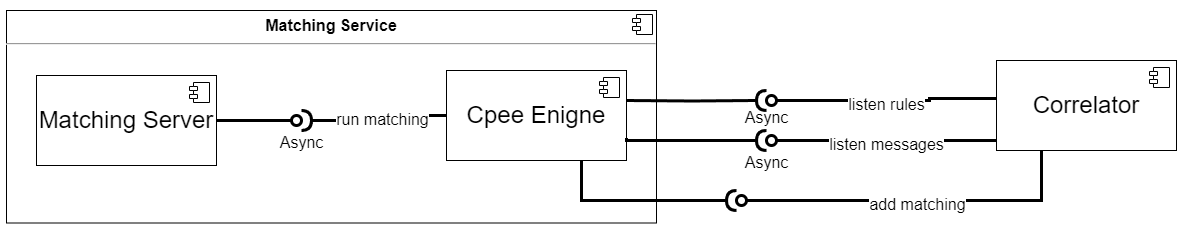

The diagram above was exported from draw.io. Its source (the exported page's mxGraphModel, read from the mxfile embedded in the PNG):
<mxGraphModel dx="4038" dy="1188" grid="1" gridSize="10" guides="1" tooltips="1" connect="1" arrows="1" fold="1" page="1" pageScale="1" pageWidth="1100" pageHeight="850" background="none" math="0" shadow="0">
  <root>
    <mxCell id="0" />
    <mxCell id="1" parent="0" />
    <mxCell id="LPEsuBZ8UFIONFWetdrA-45" value="&lt;p style=&quot;margin: 6px 0px 0px; text-align: center; font-size: 16px;&quot;&gt;&lt;b style=&quot;&quot;&gt;&lt;font style=&quot;font-size: 16px;&quot;&gt;Matching Service&lt;/font&gt;&lt;/b&gt;&lt;/p&gt;&lt;hr style=&quot;font-size: 16px;&quot;&gt;&lt;p style=&quot;margin:0px;margin-left:8px;&quot;&gt;&lt;br&gt;&lt;/p&gt;" style="align=left;overflow=fill;html=1;dropTarget=0;whiteSpace=wrap;" parent="1" vertex="1">
      <mxGeometry x="-170" y="150" width="650" height="212.5" as="geometry" />
    </mxCell>
    <mxCell id="LPEsuBZ8UFIONFWetdrA-46" value="" style="shape=component;jettyWidth=8;jettyHeight=4;" parent="LPEsuBZ8UFIONFWetdrA-45" vertex="1">
      <mxGeometry x="1" width="20" height="20" relative="1" as="geometry">
        <mxPoint x="-24" y="4" as="offset" />
      </mxGeometry>
    </mxCell>
    <mxCell id="LPEsuBZ8UFIONFWetdrA-38" style="edgeStyle=orthogonalEdgeStyle;rounded=0;orthogonalLoop=1;jettySize=auto;html=1;entryX=0;entryY=0.5;entryDx=0;entryDy=0;entryPerimeter=0;endArrow=none;endFill=0;strokeWidth=3;exitX=1;exitY=0.5;exitDx=0;exitDy=0;" parent="1" source="LPEsuBZ8UFIONFWetdrA-39" target="LPEsuBZ8UFIONFWetdrA-29" edge="1">
      <mxGeometry relative="1" as="geometry">
        <mxPoint x="40" y="260" as="sourcePoint" />
        <Array as="points" />
      </mxGeometry>
    </mxCell>
    <mxCell id="LPEsuBZ8UFIONFWetdrA-9" style="edgeStyle=orthogonalEdgeStyle;rounded=0;orthogonalLoop=1;jettySize=auto;html=1;entryX=0;entryY=0.5;entryDx=0;entryDy=0;entryPerimeter=0;endArrow=none;endFill=0;exitX=0;exitY=0.422;exitDx=0;exitDy=0;strokeWidth=3;exitPerimeter=0;" parent="1" source="LPEsuBZ8UFIONFWetdrA-41" target="LPEsuBZ8UFIONFWetdrA-7" edge="1">
      <mxGeometry relative="1" as="geometry">
        <mxPoint x="752.9700000000003" y="244.05999999999995" as="sourcePoint" />
        <Array as="points">
          <mxPoint x="753" y="238" />
          <mxPoint x="753" y="240" />
        </Array>
      </mxGeometry>
    </mxCell>
    <mxCell id="LPEsuBZ8UFIONFWetdrA-10" value="&lt;font style=&quot;font-size: 16px;&quot;&gt;listen rules&lt;/font&gt;" style="edgeLabel;html=1;align=center;verticalAlign=middle;resizable=0;points=[];" parent="LPEsuBZ8UFIONFWetdrA-9" vertex="1" connectable="0">
      <mxGeometry x="0.0143" y="3" relative="1" as="geometry">
        <mxPoint as="offset" />
      </mxGeometry>
    </mxCell>
    <mxCell id="LPEsuBZ8UFIONFWetdrA-8" style="edgeStyle=orthogonalEdgeStyle;rounded=0;orthogonalLoop=1;jettySize=auto;html=1;entryX=1;entryY=0.5;entryDx=0;entryDy=0;entryPerimeter=0;endArrow=none;endFill=0;strokeWidth=3;" parent="1" target="LPEsuBZ8UFIONFWetdrA-7" edge="1">
      <mxGeometry relative="1" as="geometry">
        <mxPoint x="450" y="240" as="sourcePoint" />
      </mxGeometry>
    </mxCell>
    <mxCell id="LPEsuBZ8UFIONFWetdrA-1" value="&lt;font style=&quot;font-size: 24px;&quot;&gt;Cpee Enigne&lt;/font&gt;" style="html=1;dropTarget=0;whiteSpace=wrap;" parent="1" vertex="1">
      <mxGeometry x="270" y="210" width="180" height="90" as="geometry" />
    </mxCell>
    <mxCell id="LPEsuBZ8UFIONFWetdrA-2" value="" style="shape=module;jettyWidth=8;jettyHeight=4;" parent="LPEsuBZ8UFIONFWetdrA-1" vertex="1">
      <mxGeometry x="1" width="20" height="20" relative="1" as="geometry">
        <mxPoint x="-27" y="7" as="offset" />
      </mxGeometry>
    </mxCell>
    <mxCell id="LPEsuBZ8UFIONFWetdrA-7" value="" style="shape=providedRequiredInterface;html=1;verticalLabelPosition=middle;sketch=0;direction=south;rotation=90;strokeWidth=3;fontSize=16;textDirection=ltr;labelPosition=right;align=left;verticalAlign=middle;" parent="1" vertex="1">
      <mxGeometry x="580" y="230" width="20" height="20" as="geometry" />
    </mxCell>
    <mxCell id="LPEsuBZ8UFIONFWetdrA-11" style="edgeStyle=orthogonalEdgeStyle;rounded=0;orthogonalLoop=1;jettySize=auto;html=1;entryX=0;entryY=0.5;entryDx=0;entryDy=0;entryPerimeter=0;endArrow=none;endFill=0;strokeWidth=3;exitX=0.006;exitY=0.889;exitDx=0;exitDy=0;exitPerimeter=0;" parent="1" source="LPEsuBZ8UFIONFWetdrA-41" target="LPEsuBZ8UFIONFWetdrA-14" edge="1">
      <mxGeometry relative="1" as="geometry">
        <mxPoint x="750" y="279.9200000000001" as="sourcePoint" />
        <Array as="points" />
      </mxGeometry>
    </mxCell>
    <mxCell id="LPEsuBZ8UFIONFWetdrA-12" value="&lt;font style=&quot;font-size: 16px;&quot;&gt;listen messages&lt;/font&gt;" style="edgeLabel;html=1;align=center;verticalAlign=middle;resizable=0;points=[];" parent="LPEsuBZ8UFIONFWetdrA-11" vertex="1" connectable="0">
      <mxGeometry x="0.0143" y="3" relative="1" as="geometry">
        <mxPoint as="offset" />
      </mxGeometry>
    </mxCell>
    <mxCell id="LPEsuBZ8UFIONFWetdrA-13" style="edgeStyle=orthogonalEdgeStyle;rounded=0;orthogonalLoop=1;jettySize=auto;html=1;entryX=1;entryY=0.5;entryDx=0;entryDy=0;entryPerimeter=0;endArrow=none;endFill=0;strokeWidth=3;exitX=1;exitY=0.75;exitDx=0;exitDy=0;" parent="1" source="LPEsuBZ8UFIONFWetdrA-1" target="LPEsuBZ8UFIONFWetdrA-14" edge="1">
      <mxGeometry relative="1" as="geometry">
        <mxPoint x="450" y="310" as="sourcePoint" />
        <Array as="points">
          <mxPoint x="450" y="280" />
        </Array>
      </mxGeometry>
    </mxCell>
    <mxCell id="LPEsuBZ8UFIONFWetdrA-14" value="" style="shape=providedRequiredInterface;html=1;verticalLabelPosition=middle;sketch=0;direction=south;rotation=90;strokeWidth=3;fontSize=16;textDirection=ltr;labelPosition=right;align=left;verticalAlign=middle;" parent="1" vertex="1">
      <mxGeometry x="580" y="270" width="20" height="20" as="geometry" />
    </mxCell>
    <mxCell id="LPEsuBZ8UFIONFWetdrA-5" value="" style="ellipse;whiteSpace=wrap;html=1;align=center;aspect=fixed;fillColor=none;strokeColor=none;resizable=0;perimeter=centerPerimeter;rotatable=0;allowArrows=0;points=[];outlineConnect=1;" parent="1" vertex="1">
      <mxGeometry x="710" y="280" width="10" height="10" as="geometry" />
    </mxCell>
    <mxCell id="LPEsuBZ8UFIONFWetdrA-17" style="edgeStyle=orthogonalEdgeStyle;rounded=0;orthogonalLoop=1;jettySize=auto;html=1;entryX=0;entryY=0.5;entryDx=0;entryDy=0;entryPerimeter=0;endArrow=none;endFill=0;strokeWidth=3;exitX=0.25;exitY=1;exitDx=0;exitDy=0;" parent="1" source="LPEsuBZ8UFIONFWetdrA-41" target="LPEsuBZ8UFIONFWetdrA-20" edge="1">
      <mxGeometry relative="1" as="geometry">
        <mxPoint x="751.0799999999999" y="339.0999999999999" as="sourcePoint" />
        <Array as="points" />
      </mxGeometry>
    </mxCell>
    <mxCell id="LPEsuBZ8UFIONFWetdrA-18" value="&lt;font style=&quot;font-size: 16px;&quot;&gt;add matching&lt;/font&gt;" style="edgeLabel;html=1;align=center;verticalAlign=middle;resizable=0;points=[];" parent="LPEsuBZ8UFIONFWetdrA-17" vertex="1" connectable="0">
      <mxGeometry x="0.0143" y="3" relative="1" as="geometry">
        <mxPoint as="offset" />
      </mxGeometry>
    </mxCell>
    <mxCell id="LPEsuBZ8UFIONFWetdrA-19" style="edgeStyle=orthogonalEdgeStyle;rounded=0;orthogonalLoop=1;jettySize=auto;html=1;entryX=1;entryY=0.5;entryDx=0;entryDy=0;entryPerimeter=0;endArrow=none;endFill=0;strokeWidth=3;exitX=0.75;exitY=1;exitDx=0;exitDy=0;" parent="1" source="LPEsuBZ8UFIONFWetdrA-1" target="LPEsuBZ8UFIONFWetdrA-20" edge="1">
      <mxGeometry relative="1" as="geometry">
        <mxPoint x="430" y="368" as="sourcePoint" />
        <Array as="points">
          <mxPoint x="405" y="340" />
        </Array>
      </mxGeometry>
    </mxCell>
    <mxCell id="LPEsuBZ8UFIONFWetdrA-20" value="" style="shape=providedRequiredInterface;html=1;verticalLabelPosition=middle;sketch=0;direction=south;rotation=90;strokeWidth=3;fontSize=16;textDirection=ltr;labelPosition=right;align=left;verticalAlign=middle;" parent="1" vertex="1">
      <mxGeometry x="550" y="330" width="20" height="20" as="geometry" />
    </mxCell>
    <mxCell id="LPEsuBZ8UFIONFWetdrA-21" value="" style="ellipse;whiteSpace=wrap;html=1;align=center;aspect=fixed;fillColor=none;strokeColor=none;resizable=0;perimeter=centerPerimeter;rotatable=0;allowArrows=0;points=[];outlineConnect=1;" parent="1" vertex="1">
      <mxGeometry x="690" y="370" width="10" height="10" as="geometry" />
    </mxCell>
    <mxCell id="LPEsuBZ8UFIONFWetdrA-24" value="&lt;span style=&quot;font-weight: normal;&quot;&gt;&lt;font style=&quot;font-size: 16px;&quot;&gt;Async&lt;/font&gt;&lt;/span&gt;" style="text;strokeColor=none;fillColor=none;html=1;fontSize=24;fontStyle=1;verticalAlign=middle;align=center;" parent="1" vertex="1">
      <mxGeometry x="540" y="280" width="100" height="40" as="geometry" />
    </mxCell>
    <mxCell id="LPEsuBZ8UFIONFWetdrA-25" value="&lt;span style=&quot;font-weight: normal;&quot;&gt;&lt;font style=&quot;font-size: 16px;&quot;&gt;Async&lt;/font&gt;&lt;/span&gt;" style="text;strokeColor=none;fillColor=none;html=1;fontSize=24;fontStyle=1;verticalAlign=middle;align=center;" parent="1" vertex="1">
      <mxGeometry x="540" y="235" width="100" height="40" as="geometry" />
    </mxCell>
    <mxCell id="LPEsuBZ8UFIONFWetdrA-26" style="edgeStyle=orthogonalEdgeStyle;rounded=0;orthogonalLoop=1;jettySize=auto;html=1;entryX=1;entryY=0.5;entryDx=0;entryDy=0;entryPerimeter=0;endArrow=none;endFill=0;strokeWidth=3;exitX=0;exitY=0.5;exitDx=0;exitDy=0;" parent="1" source="LPEsuBZ8UFIONFWetdrA-1" target="LPEsuBZ8UFIONFWetdrA-29" edge="1">
      <mxGeometry relative="1" as="geometry">
        <mxPoint x="316" y="464" as="sourcePoint" />
        <Array as="points" />
      </mxGeometry>
    </mxCell>
    <mxCell id="LPEsuBZ8UFIONFWetdrA-27" value="&lt;font style=&quot;font-size: 16px;&quot;&gt;run matching&lt;/font&gt;" style="edgeLabel;html=1;align=center;verticalAlign=middle;resizable=0;points=[];" parent="LPEsuBZ8UFIONFWetdrA-26" vertex="1" connectable="0">
      <mxGeometry x="0.0143" y="3" relative="1" as="geometry">
        <mxPoint as="offset" />
      </mxGeometry>
    </mxCell>
    <mxCell id="LPEsuBZ8UFIONFWetdrA-29" value="" style="shape=providedRequiredInterface;html=1;verticalLabelPosition=middle;sketch=0;direction=south;rotation=270;strokeWidth=3;fontSize=16;textDirection=ltr;labelPosition=right;align=left;verticalAlign=middle;" parent="1" vertex="1">
      <mxGeometry x="115" y="250" width="20" height="20" as="geometry" />
    </mxCell>
    <mxCell id="LPEsuBZ8UFIONFWetdrA-30" value="" style="ellipse;whiteSpace=wrap;html=1;align=center;aspect=fixed;fillColor=none;strokeColor=none;resizable=0;perimeter=centerPerimeter;rotatable=0;allowArrows=0;points=[];outlineConnect=1;" parent="1" vertex="1">
      <mxGeometry x="255" y="495" width="10" height="10" as="geometry" />
    </mxCell>
    <mxCell id="LPEsuBZ8UFIONFWetdrA-35" value="&lt;span style=&quot;font-weight: normal;&quot;&gt;&lt;font style=&quot;font-size: 16px;&quot;&gt;Async&lt;/font&gt;&lt;/span&gt;" style="text;strokeColor=none;fillColor=none;html=1;fontSize=24;fontStyle=1;verticalAlign=middle;align=center;" parent="1" vertex="1">
      <mxGeometry x="75" y="260" width="100" height="40" as="geometry" />
    </mxCell>
    <mxCell id="LPEsuBZ8UFIONFWetdrA-39" value="&lt;font style=&quot;font-size: 24px;&quot;&gt;Matching Server&lt;br&gt;&lt;/font&gt;" style="html=1;dropTarget=0;whiteSpace=wrap;" parent="1" vertex="1">
      <mxGeometry x="-140" y="215" width="180" height="90" as="geometry" />
    </mxCell>
    <mxCell id="LPEsuBZ8UFIONFWetdrA-40" value="" style="shape=module;jettyWidth=8;jettyHeight=4;" parent="LPEsuBZ8UFIONFWetdrA-39" vertex="1">
      <mxGeometry x="1" width="20" height="20" relative="1" as="geometry">
        <mxPoint x="-27" y="7" as="offset" />
      </mxGeometry>
    </mxCell>
    <mxCell id="LPEsuBZ8UFIONFWetdrA-41" value="&lt;font style=&quot;font-size: 24px;&quot;&gt;Correlator&lt;/font&gt;" style="html=1;dropTarget=0;whiteSpace=wrap;" parent="1" vertex="1">
      <mxGeometry x="820" y="200" width="180" height="90" as="geometry" />
    </mxCell>
    <mxCell id="LPEsuBZ8UFIONFWetdrA-42" value="" style="shape=module;jettyWidth=8;jettyHeight=4;" parent="LPEsuBZ8UFIONFWetdrA-41" vertex="1">
      <mxGeometry x="1" width="20" height="20" relative="1" as="geometry">
        <mxPoint x="-27" y="7" as="offset" />
      </mxGeometry>
    </mxCell>
  </root>
</mxGraphModel>